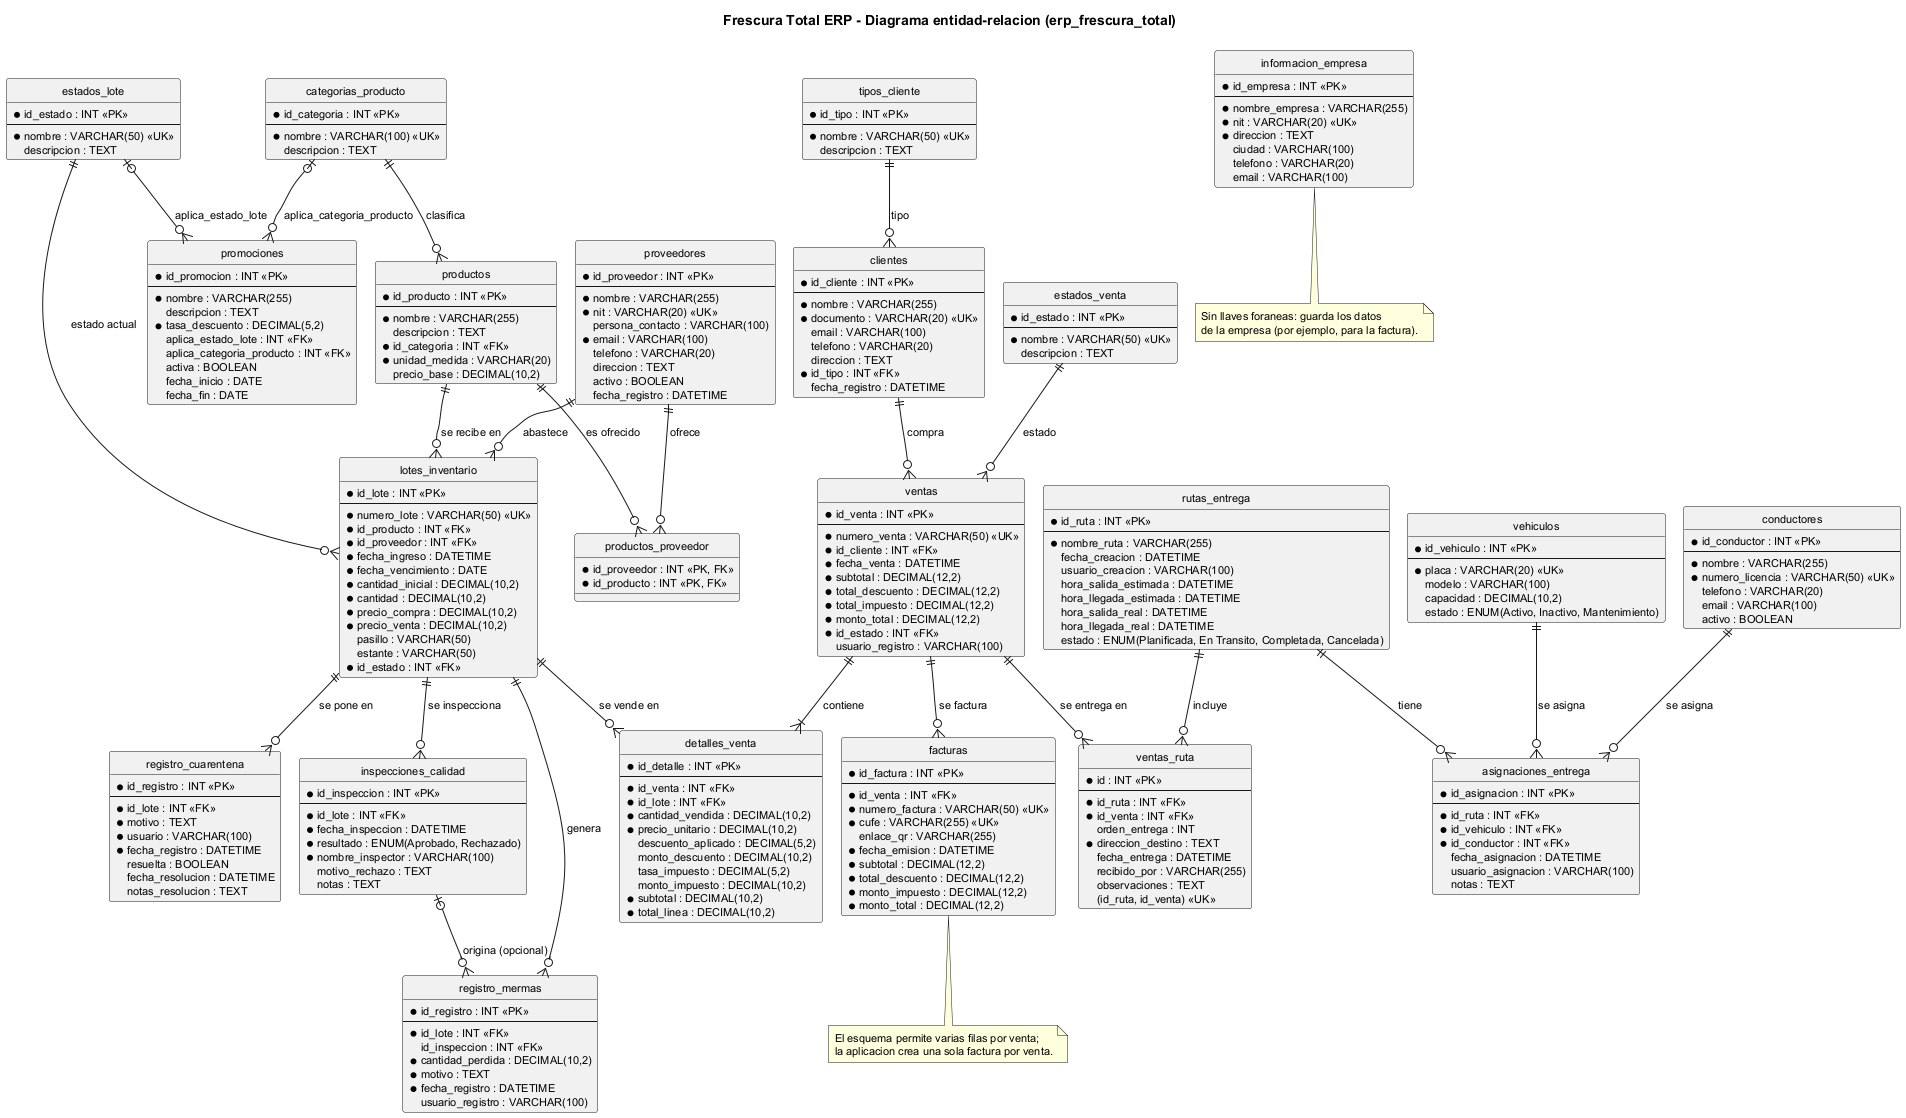

The diagram above was rendered by PlantUML. Its source (embedded in the PNG):
@startuml
' Diagrama entidad-relacion de erp_frescura_total. Sale de las sentencias CREATE TABLE de docs/database.sql.
' Para regenerar el PNG: java -jar plantuml.jar -tpng docs/diagrama_er.puml
!pragma layout smetana
hide circle
skinparam shadowing false
skinparam defaultFontSize 11
skinparam ranksep 60
skinparam nodesep 40
title Frescura Total ERP - Diagrama entidad-relacion (erp_frescura_total)

' PK = clave primaria, FK = clave foranea, UK = valor unico
entity estados_lote {
  * id_estado : INT <<PK>>
  --
  * nombre : VARCHAR(50) <<UK>>
  descripcion : TEXT
}

entity tipos_cliente {
  * id_tipo : INT <<PK>>
  --
  * nombre : VARCHAR(50) <<UK>>
  descripcion : TEXT
}

entity estados_venta {
  * id_estado : INT <<PK>>
  --
  * nombre : VARCHAR(50) <<UK>>
  descripcion : TEXT
}

entity informacion_empresa {
  * id_empresa : INT <<PK>>
  --
  * nombre_empresa : VARCHAR(255)
  * nit : VARCHAR(20) <<UK>>
  * direccion : TEXT
  ciudad : VARCHAR(100)
  telefono : VARCHAR(20)
  email : VARCHAR(100)
}

entity proveedores {
  * id_proveedor : INT <<PK>>
  --
  * nombre : VARCHAR(255)
  * nit : VARCHAR(20) <<UK>>
  persona_contacto : VARCHAR(100)
  * email : VARCHAR(100)
  telefono : VARCHAR(20)
  direccion : TEXT
  activo : BOOLEAN
  fecha_registro : DATETIME
}

entity categorias_producto {
  * id_categoria : INT <<PK>>
  --
  * nombre : VARCHAR(100) <<UK>>
  descripcion : TEXT
}

entity productos {
  * id_producto : INT <<PK>>
  --
  * nombre : VARCHAR(255)
  descripcion : TEXT
  * id_categoria : INT <<FK>>
  * unidad_medida : VARCHAR(20)
  precio_base : DECIMAL(10,2)
}

entity productos_proveedor {
  * id_proveedor : INT <<PK, FK>>
  * id_producto : INT <<PK, FK>>
}

entity lotes_inventario {
  * id_lote : INT <<PK>>
  --
  * numero_lote : VARCHAR(50) <<UK>>
  * id_producto : INT <<FK>>
  * id_proveedor : INT <<FK>>
  * fecha_ingreso : DATETIME
  * fecha_vencimiento : DATE
  * cantidad_inicial : DECIMAL(10,2)
  * cantidad : DECIMAL(10,2)
  * precio_compra : DECIMAL(10,2)
  * precio_venta : DECIMAL(10,2)
  pasillo : VARCHAR(50)
  estante : VARCHAR(50)
  * id_estado : INT <<FK>>
}

entity registro_cuarentena {
  * id_registro : INT <<PK>>
  --
  * id_lote : INT <<FK>>
  * motivo : TEXT
  * usuario : VARCHAR(100)
  * fecha_registro : DATETIME
  resuelta : BOOLEAN
  fecha_resolucion : DATETIME
  notas_resolucion : TEXT
}

entity inspecciones_calidad {
  * id_inspeccion : INT <<PK>>
  --
  * id_lote : INT <<FK>>
  * fecha_inspeccion : DATETIME
  * resultado : ENUM(Aprobado, Rechazado)
  * nombre_inspector : VARCHAR(100)
  motivo_rechazo : TEXT
  notas : TEXT
}

entity registro_mermas {
  * id_registro : INT <<PK>>
  --
  * id_lote : INT <<FK>>
  id_inspeccion : INT <<FK>>
  * cantidad_perdida : DECIMAL(10,2)
  * motivo : TEXT
  * fecha_registro : DATETIME
  usuario_registro : VARCHAR(100)
}

entity promociones {
  * id_promocion : INT <<PK>>
  --
  * nombre : VARCHAR(255)
  descripcion : TEXT
  * tasa_descuento : DECIMAL(5,2)
  aplica_estado_lote : INT <<FK>>
  aplica_categoria_producto : INT <<FK>>
  activa : BOOLEAN
  fecha_inicio : DATE
  fecha_fin : DATE
}

entity clientes {
  * id_cliente : INT <<PK>>
  --
  * nombre : VARCHAR(255)
  * documento : VARCHAR(20) <<UK>>
  email : VARCHAR(100)
  telefono : VARCHAR(20)
  direccion : TEXT
  * id_tipo : INT <<FK>>
  fecha_registro : DATETIME
}

entity ventas {
  * id_venta : INT <<PK>>
  --
  * numero_venta : VARCHAR(50) <<UK>>
  * id_cliente : INT <<FK>>
  * fecha_venta : DATETIME
  * subtotal : DECIMAL(12,2)
  * total_descuento : DECIMAL(12,2)
  * total_impuesto : DECIMAL(12,2)
  * monto_total : DECIMAL(12,2)
  * id_estado : INT <<FK>>
  usuario_registro : VARCHAR(100)
}

entity detalles_venta {
  * id_detalle : INT <<PK>>
  --
  * id_venta : INT <<FK>>
  * id_lote : INT <<FK>>
  * cantidad_vendida : DECIMAL(10,2)
  * precio_unitario : DECIMAL(10,2)
  descuento_aplicado : DECIMAL(5,2)
  monto_descuento : DECIMAL(10,2)
  tasa_impuesto : DECIMAL(5,2)
  monto_impuesto : DECIMAL(10,2)
  * subtotal : DECIMAL(10,2)
  * total_linea : DECIMAL(10,2)
}

entity facturas {
  * id_factura : INT <<PK>>
  --
  * id_venta : INT <<FK>>
  * numero_factura : VARCHAR(50) <<UK>>
  * cufe : VARCHAR(255) <<UK>>
  enlace_qr : VARCHAR(255)
  * fecha_emision : DATETIME
  * subtotal : DECIMAL(12,2)
  * total_descuento : DECIMAL(12,2)
  * monto_impuesto : DECIMAL(12,2)
  * monto_total : DECIMAL(12,2)
}

entity conductores {
  * id_conductor : INT <<PK>>
  --
  * nombre : VARCHAR(255)
  * numero_licencia : VARCHAR(50) <<UK>>
  telefono : VARCHAR(20)
  email : VARCHAR(100)
  activo : BOOLEAN
}

entity vehiculos {
  * id_vehiculo : INT <<PK>>
  --
  * placa : VARCHAR(20) <<UK>>
  modelo : VARCHAR(100)
  capacidad : DECIMAL(10,2)
  estado : ENUM(Activo, Inactivo, Mantenimiento)
}

entity rutas_entrega {
  * id_ruta : INT <<PK>>
  --
  * nombre_ruta : VARCHAR(255)
  fecha_creacion : DATETIME
  usuario_creacion : VARCHAR(100)
  hora_salida_estimada : DATETIME
  hora_llegada_estimada : DATETIME
  hora_salida_real : DATETIME
  hora_llegada_real : DATETIME
  estado : ENUM(Planificada, En Transito, Completada, Cancelada)
}

entity asignaciones_entrega {
  * id_asignacion : INT <<PK>>
  --
  * id_ruta : INT <<FK>>
  * id_vehiculo : INT <<FK>>
  * id_conductor : INT <<FK>>
  fecha_asignacion : DATETIME
  usuario_asignacion : VARCHAR(100)
  notas : TEXT
}

entity ventas_ruta {
  * id : INT <<PK>>
  --
  * id_ruta : INT <<FK>>
  * id_venta : INT <<FK>>
  orden_entrega : INT
  * direccion_destino : TEXT
  fecha_entrega : DATETIME
  recibido_por : VARCHAR(255)
  observaciones : TEXT
  (id_ruta, id_venta) <<UK>>
}

' ---- Inventario y proveedores ----
categorias_producto ||--o{ productos : "clasifica"
proveedores ||--o{ productos_proveedor : "ofrece"
productos ||--o{ productos_proveedor : "es ofrecido"
productos ||--o{ lotes_inventario : "se recibe en"
proveedores ||--o{ lotes_inventario : "abastece"
estados_lote ||--o{ lotes_inventario : "estado actual"
lotes_inventario ||--o{ registro_cuarentena : "se pone en"
lotes_inventario ||--o{ inspecciones_calidad : "se inspecciona"
lotes_inventario ||--o{ registro_mermas : "genera"
inspecciones_calidad |o--o{ registro_mermas : "origina (opcional)"

' ---- Promociones (las dos referencias son opcionales) ----
estados_lote |o--o{ promociones : "aplica_estado_lote"
categorias_producto |o--o{ promociones : "aplica_categoria_producto"

' ---- Clientes, ventas y facturas ----
tipos_cliente ||--o{ clientes : "tipo"
clientes ||--o{ ventas : "compra"
estados_venta ||--o{ ventas : "estado"
ventas ||--|{ detalles_venta : "contiene"
lotes_inventario ||--o{ detalles_venta : "se vende en"
ventas ||--o{ facturas : "se factura"

' ---- Logistica ----
rutas_entrega ||--o{ asignaciones_entrega : "tiene"
vehiculos ||--o{ asignaciones_entrega : "se asigna"
conductores ||--o{ asignaciones_entrega : "se asigna"
rutas_entrega ||--o{ ventas_ruta : "incluye"
ventas ||--o{ ventas_ruta : "se entrega en"

note bottom of informacion_empresa
  Sin llaves foraneas: guarda los datos
  de la empresa (por ejemplo, para la factura).
end note
note bottom of facturas
  El esquema permite varias filas por venta;
  la aplicacion crea una sola factura por venta.
end note
@enduml